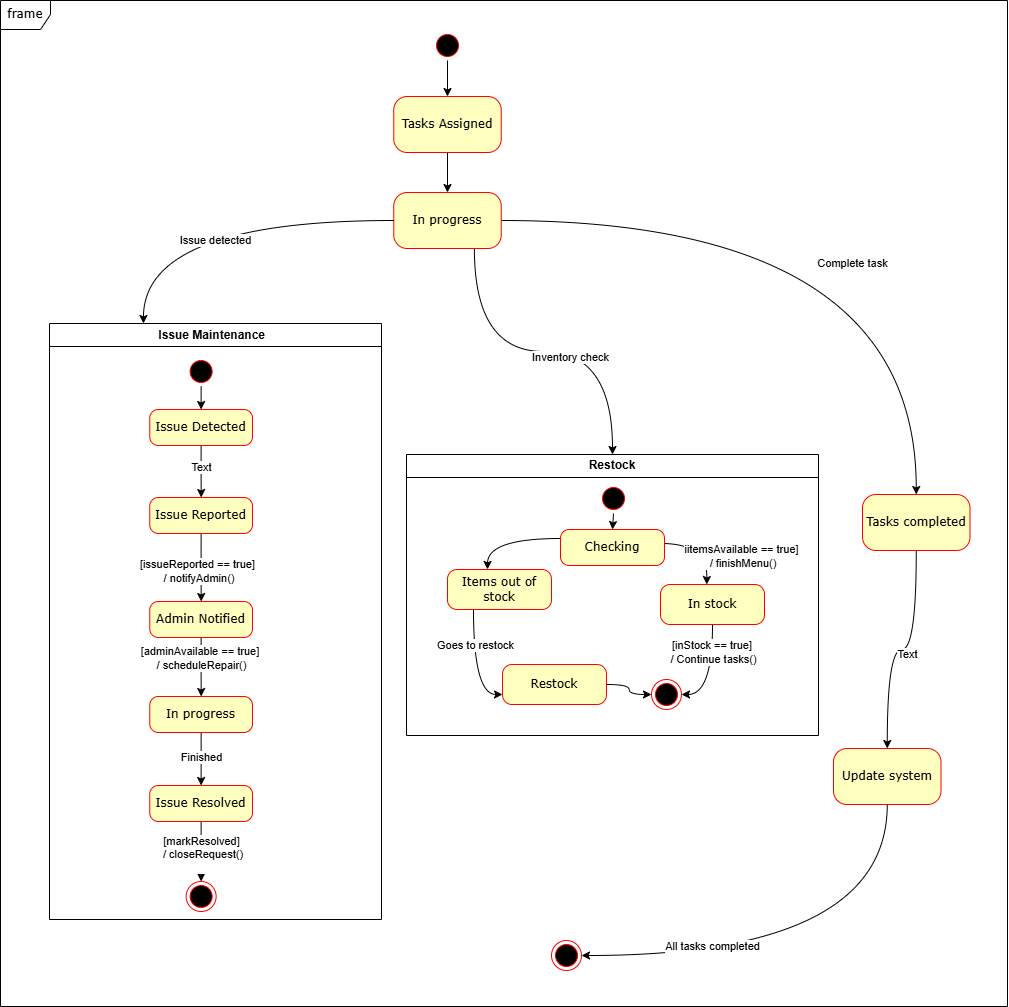

The diagram above was exported from draw.io. Its source (the exported page's mxGraphModel, read from the mxfile embedded in the PNG):
<mxGraphModel dx="2426" dy="750" grid="0" gridSize="10" guides="1" tooltips="1" connect="1" arrows="1" fold="1" page="1" pageScale="1" pageWidth="1100" pageHeight="850" background="none" math="0" shadow="0">
  <root>
    <mxCell id="0" />
    <mxCell id="1" parent="0" />
    <mxCell id="2a3bc250acf0617d-8" value="frame" style="shape=umlFrame;whiteSpace=wrap;html=1;rounded=1;shadow=0;comic=0;labelBackgroundColor=none;strokeWidth=1;fontFamily=Verdana;fontSize=12;align=center;width=50;height=29;" parent="1" vertex="1">
      <mxGeometry x="-159" y="39" width="1007" height="1006" as="geometry" />
    </mxCell>
    <mxCell id="b8ZXHjMvIKVmfawf6khZ-39" style="edgeStyle=orthogonalEdgeStyle;rounded=0;orthogonalLoop=1;jettySize=auto;html=1;exitX=1;exitY=0.5;exitDx=0;exitDy=0;entryX=0.5;entryY=0;entryDx=0;entryDy=0;" parent="1" source="382b91b5511bd0f7-1" target="382b91b5511bd0f7-10" edge="1">
      <mxGeometry relative="1" as="geometry" />
    </mxCell>
    <mxCell id="382b91b5511bd0f7-1" value="" style="ellipse;html=1;shape=startState;fillColor=#000000;strokeColor=#ff0000;rounded=1;shadow=0;comic=0;labelBackgroundColor=none;fontFamily=Verdana;fontSize=12;fontColor=#000000;align=center;direction=south;" parent="1" vertex="1">
      <mxGeometry x="273" y="69" width="30" height="30" as="geometry" />
    </mxCell>
    <mxCell id="b8ZXHjMvIKVmfawf6khZ-119" style="edgeStyle=orthogonalEdgeStyle;curved=1;rounded=0;orthogonalLoop=1;jettySize=auto;html=1;exitX=0.5;exitY=1;exitDx=0;exitDy=0;entryX=0.5;entryY=0;entryDx=0;entryDy=0;" parent="1" source="382b91b5511bd0f7-10" target="b8ZXHjMvIKVmfawf6khZ-118" edge="1">
      <mxGeometry relative="1" as="geometry" />
    </mxCell>
    <mxCell id="382b91b5511bd0f7-10" value="Tasks Assigned" style="rounded=1;whiteSpace=wrap;html=1;arcSize=24;fillColor=#ffffc0;strokeColor=#ff0000;shadow=0;comic=0;labelBackgroundColor=none;fontFamily=Verdana;fontSize=12;fontColor=#000000;align=center;" parent="1" vertex="1">
      <mxGeometry x="234.25" y="135" width="107.5" height="56" as="geometry" />
    </mxCell>
    <mxCell id="24f968d109e7d6b4-3" value="" style="ellipse;html=1;shape=endState;fillColor=#000000;strokeColor=#ff0000;rounded=1;shadow=0;comic=0;labelBackgroundColor=none;fontFamily=Verdana;fontSize=12;fontColor=#000000;align=center;" parent="1" vertex="1">
      <mxGeometry x="392" y="979" width="30" height="30" as="geometry" />
    </mxCell>
    <mxCell id="b8ZXHjMvIKVmfawf6khZ-101" value="Issue Maintenance&amp;nbsp;&amp;nbsp;" style="swimlane;whiteSpace=wrap;html=1;" parent="1" vertex="1">
      <mxGeometry x="-110" y="362" width="332" height="596" as="geometry" />
    </mxCell>
    <mxCell id="b8ZXHjMvIKVmfawf6khZ-111" style="edgeStyle=orthogonalEdgeStyle;curved=1;rounded=0;orthogonalLoop=1;jettySize=auto;html=1;exitX=0.5;exitY=1;exitDx=0;exitDy=0;" parent="b8ZXHjMvIKVmfawf6khZ-101" source="b8ZXHjMvIKVmfawf6khZ-105" target="b8ZXHjMvIKVmfawf6khZ-109" edge="1">
      <mxGeometry relative="1" as="geometry" />
    </mxCell>
    <mxCell id="b8ZXHjMvIKVmfawf6khZ-113" value="[adminAvailable == true]&amp;nbsp;&lt;div&gt;/ scheduleRepair()&lt;/div&gt;" style="edgeLabel;html=1;align=center;verticalAlign=middle;resizable=0;points=[];" parent="b8ZXHjMvIKVmfawf6khZ-111" vertex="1" connectable="0">
      <mxGeometry x="-0.3334" relative="1" as="geometry">
        <mxPoint as="offset" />
      </mxGeometry>
    </mxCell>
    <mxCell id="b8ZXHjMvIKVmfawf6khZ-105" value="Admin Notified" style="rounded=1;whiteSpace=wrap;html=1;arcSize=24;fillColor=#ffffc0;strokeColor=#ff0000;shadow=0;comic=0;labelBackgroundColor=none;fontFamily=Verdana;fontSize=12;fontColor=#000000;align=center;" parent="b8ZXHjMvIKVmfawf6khZ-101" vertex="1">
      <mxGeometry x="100.25" y="278" width="102.75" height="36" as="geometry" />
    </mxCell>
    <mxCell id="b8ZXHjMvIKVmfawf6khZ-112" style="edgeStyle=orthogonalEdgeStyle;curved=1;rounded=0;orthogonalLoop=1;jettySize=auto;html=1;exitX=0.5;exitY=1;exitDx=0;exitDy=0;entryX=0.5;entryY=0;entryDx=0;entryDy=0;" parent="b8ZXHjMvIKVmfawf6khZ-101" source="b8ZXHjMvIKVmfawf6khZ-109" target="b8ZXHjMvIKVmfawf6khZ-110" edge="1">
      <mxGeometry relative="1" as="geometry" />
    </mxCell>
    <mxCell id="YCtxfSNyIqAbI9NgY0UO-2" value="Finished" style="edgeLabel;html=1;align=center;verticalAlign=middle;resizable=0;points=[];" vertex="1" connectable="0" parent="b8ZXHjMvIKVmfawf6khZ-112">
      <mxGeometry x="-0.0786" relative="1" as="geometry">
        <mxPoint as="offset" />
      </mxGeometry>
    </mxCell>
    <mxCell id="b8ZXHjMvIKVmfawf6khZ-109" value="In progress" style="rounded=1;whiteSpace=wrap;html=1;arcSize=24;fillColor=#ffffc0;strokeColor=#ff0000;shadow=0;comic=0;labelBackgroundColor=none;fontFamily=Verdana;fontSize=12;fontColor=#000000;align=center;" parent="b8ZXHjMvIKVmfawf6khZ-101" vertex="1">
      <mxGeometry x="100.25" y="373" width="102.75" height="36" as="geometry" />
    </mxCell>
    <mxCell id="b8ZXHjMvIKVmfawf6khZ-116" style="edgeStyle=orthogonalEdgeStyle;curved=1;rounded=0;orthogonalLoop=1;jettySize=auto;html=1;exitX=0.5;exitY=1;exitDx=0;exitDy=0;entryX=0.5;entryY=0;entryDx=0;entryDy=0;" parent="b8ZXHjMvIKVmfawf6khZ-101" source="b8ZXHjMvIKVmfawf6khZ-110" target="b8ZXHjMvIKVmfawf6khZ-115" edge="1">
      <mxGeometry relative="1" as="geometry" />
    </mxCell>
    <mxCell id="b8ZXHjMvIKVmfawf6khZ-117" value="&lt;div&gt;[markResolved]&lt;/div&gt;&lt;div&gt;&amp;nbsp;/ closeRequest()&lt;/div&gt;&lt;div&gt;&lt;br&gt;&lt;/div&gt;" style="edgeLabel;html=1;align=center;verticalAlign=middle;resizable=0;points=[];" parent="b8ZXHjMvIKVmfawf6khZ-116" vertex="1" connectable="0">
      <mxGeometry x="-0.044" y="-1" relative="1" as="geometry">
        <mxPoint x="1" y="4" as="offset" />
      </mxGeometry>
    </mxCell>
    <mxCell id="b8ZXHjMvIKVmfawf6khZ-110" value="Issue Resolved" style="rounded=1;whiteSpace=wrap;html=1;arcSize=24;fillColor=#ffffc0;strokeColor=#ff0000;shadow=0;comic=0;labelBackgroundColor=none;fontFamily=Verdana;fontSize=12;fontColor=#000000;align=center;" parent="b8ZXHjMvIKVmfawf6khZ-101" vertex="1">
      <mxGeometry x="100.25" y="462" width="102.75" height="36" as="geometry" />
    </mxCell>
    <mxCell id="b8ZXHjMvIKVmfawf6khZ-115" value="" style="ellipse;html=1;shape=endState;fillColor=#000000;strokeColor=#ff0000;rounded=1;shadow=0;comic=0;labelBackgroundColor=none;fontFamily=Verdana;fontSize=12;fontColor=#000000;align=center;" parent="b8ZXHjMvIKVmfawf6khZ-101" vertex="1">
      <mxGeometry x="136.63" y="558" width="30" height="30" as="geometry" />
    </mxCell>
    <mxCell id="b8ZXHjMvIKVmfawf6khZ-114" style="edgeStyle=orthogonalEdgeStyle;curved=1;rounded=0;orthogonalLoop=1;jettySize=auto;html=1;exitX=1;exitY=0.5;exitDx=0;exitDy=0;entryX=0.5;entryY=0;entryDx=0;entryDy=0;" parent="1" source="b8ZXHjMvIKVmfawf6khZ-102" target="b8ZXHjMvIKVmfawf6khZ-103" edge="1">
      <mxGeometry relative="1" as="geometry" />
    </mxCell>
    <mxCell id="b8ZXHjMvIKVmfawf6khZ-102" value="" style="ellipse;html=1;shape=startState;fillColor=#000000;strokeColor=#ff0000;rounded=1;shadow=0;comic=0;labelBackgroundColor=none;fontFamily=Verdana;fontSize=12;fontColor=#000000;align=center;direction=south;" parent="1" vertex="1">
      <mxGeometry x="26.63" y="395" width="30" height="30" as="geometry" />
    </mxCell>
    <mxCell id="b8ZXHjMvIKVmfawf6khZ-106" style="edgeStyle=orthogonalEdgeStyle;curved=1;rounded=0;orthogonalLoop=1;jettySize=auto;html=1;exitX=0.5;exitY=1;exitDx=0;exitDy=0;" parent="1" source="b8ZXHjMvIKVmfawf6khZ-103" target="b8ZXHjMvIKVmfawf6khZ-104" edge="1">
      <mxGeometry relative="1" as="geometry" />
    </mxCell>
    <mxCell id="YCtxfSNyIqAbI9NgY0UO-3" value="Text" style="edgeLabel;html=1;align=center;verticalAlign=middle;resizable=0;points=[];" vertex="1" connectable="0" parent="b8ZXHjMvIKVmfawf6khZ-106">
      <mxGeometry x="-0.1786" relative="1" as="geometry">
        <mxPoint as="offset" />
      </mxGeometry>
    </mxCell>
    <mxCell id="b8ZXHjMvIKVmfawf6khZ-103" value="Issue Detected" style="rounded=1;whiteSpace=wrap;html=1;arcSize=24;fillColor=#ffffc0;strokeColor=#ff0000;shadow=0;comic=0;labelBackgroundColor=none;fontFamily=Verdana;fontSize=12;fontColor=#000000;align=center;" parent="1" vertex="1">
      <mxGeometry x="-9.75" y="448" width="102.75" height="36" as="geometry" />
    </mxCell>
    <mxCell id="b8ZXHjMvIKVmfawf6khZ-107" style="edgeStyle=orthogonalEdgeStyle;curved=1;rounded=0;orthogonalLoop=1;jettySize=auto;html=1;exitX=0.5;exitY=1;exitDx=0;exitDy=0;" parent="1" source="b8ZXHjMvIKVmfawf6khZ-104" target="b8ZXHjMvIKVmfawf6khZ-105" edge="1">
      <mxGeometry relative="1" as="geometry" />
    </mxCell>
    <mxCell id="b8ZXHjMvIKVmfawf6khZ-108" value="[issueReported == true]&lt;div&gt;&amp;nbsp;/ notifyAdmin()&lt;/div&gt;" style="edgeLabel;html=1;align=center;verticalAlign=middle;resizable=0;points=[];" parent="b8ZXHjMvIKVmfawf6khZ-107" vertex="1" connectable="0">
      <mxGeometry x="0.0874" y="-4" relative="1" as="geometry">
        <mxPoint as="offset" />
      </mxGeometry>
    </mxCell>
    <mxCell id="b8ZXHjMvIKVmfawf6khZ-104" value="Issue Reported" style="rounded=1;whiteSpace=wrap;html=1;arcSize=24;fillColor=#ffffc0;strokeColor=#ff0000;shadow=0;comic=0;labelBackgroundColor=none;fontFamily=Verdana;fontSize=12;fontColor=#000000;align=center;" parent="1" vertex="1">
      <mxGeometry x="-9.75" y="536" width="102.75" height="36" as="geometry" />
    </mxCell>
    <mxCell id="b8ZXHjMvIKVmfawf6khZ-142" style="edgeStyle=orthogonalEdgeStyle;curved=1;rounded=0;orthogonalLoop=1;jettySize=auto;html=1;exitX=0.75;exitY=1;exitDx=0;exitDy=0;" parent="1" source="b8ZXHjMvIKVmfawf6khZ-118" target="b8ZXHjMvIKVmfawf6khZ-126" edge="1">
      <mxGeometry relative="1" as="geometry" />
    </mxCell>
    <mxCell id="YCtxfSNyIqAbI9NgY0UO-5" value="Inventory check" style="edgeLabel;html=1;align=center;verticalAlign=middle;resizable=0;points=[];" vertex="1" connectable="0" parent="b8ZXHjMvIKVmfawf6khZ-142">
      <mxGeometry x="0.1536" y="-5" relative="1" as="geometry">
        <mxPoint as="offset" />
      </mxGeometry>
    </mxCell>
    <mxCell id="YCtxfSNyIqAbI9NgY0UO-1" style="edgeStyle=orthogonalEdgeStyle;rounded=0;orthogonalLoop=1;jettySize=auto;html=1;exitX=1;exitY=0.5;exitDx=0;exitDy=0;entryX=0.5;entryY=0;entryDx=0;entryDy=0;curved=1;" edge="1" parent="1" source="b8ZXHjMvIKVmfawf6khZ-118" target="b8ZXHjMvIKVmfawf6khZ-123">
      <mxGeometry relative="1" as="geometry" />
    </mxCell>
    <mxCell id="YCtxfSNyIqAbI9NgY0UO-7" value="Complete task" style="edgeLabel;html=1;align=center;verticalAlign=middle;resizable=0;points=[];" vertex="1" connectable="0" parent="YCtxfSNyIqAbI9NgY0UO-1">
      <mxGeometry x="0.3273" y="-65" relative="1" as="geometry">
        <mxPoint as="offset" />
      </mxGeometry>
    </mxCell>
    <mxCell id="b8ZXHjMvIKVmfawf6khZ-118" value="In progress" style="rounded=1;whiteSpace=wrap;html=1;arcSize=24;fillColor=#ffffc0;strokeColor=#ff0000;shadow=0;comic=0;labelBackgroundColor=none;fontFamily=Verdana;fontSize=12;fontColor=#000000;align=center;" parent="1" vertex="1">
      <mxGeometry x="234.25" y="231" width="107.5" height="56" as="geometry" />
    </mxCell>
    <mxCell id="b8ZXHjMvIKVmfawf6khZ-120" style="edgeStyle=orthogonalEdgeStyle;curved=1;rounded=0;orthogonalLoop=1;jettySize=auto;html=1;exitX=0;exitY=0.5;exitDx=0;exitDy=0;entryX=0.283;entryY=0;entryDx=0;entryDy=0;entryPerimeter=0;" parent="1" source="b8ZXHjMvIKVmfawf6khZ-118" target="b8ZXHjMvIKVmfawf6khZ-101" edge="1">
      <mxGeometry relative="1" as="geometry" />
    </mxCell>
    <mxCell id="YCtxfSNyIqAbI9NgY0UO-6" value="Issue detected" style="edgeLabel;html=1;align=center;verticalAlign=middle;resizable=0;points=[];" vertex="1" connectable="0" parent="b8ZXHjMvIKVmfawf6khZ-120">
      <mxGeometry x="0.0087" y="19" relative="1" as="geometry">
        <mxPoint as="offset" />
      </mxGeometry>
    </mxCell>
    <mxCell id="YCtxfSNyIqAbI9NgY0UO-17" style="edgeStyle=orthogonalEdgeStyle;curved=1;rounded=0;orthogonalLoop=1;jettySize=auto;html=1;exitX=0.5;exitY=1;exitDx=0;exitDy=0;entryX=0.5;entryY=0;entryDx=0;entryDy=0;" edge="1" parent="1" source="b8ZXHjMvIKVmfawf6khZ-123" target="YCtxfSNyIqAbI9NgY0UO-9">
      <mxGeometry relative="1" as="geometry" />
    </mxCell>
    <mxCell id="YCtxfSNyIqAbI9NgY0UO-20" value="Text" style="edgeLabel;html=1;align=center;verticalAlign=middle;resizable=0;points=[];" vertex="1" connectable="0" parent="YCtxfSNyIqAbI9NgY0UO-17">
      <mxGeometry x="-0.0435" y="4" relative="1" as="geometry">
        <mxPoint as="offset" />
      </mxGeometry>
    </mxCell>
    <mxCell id="b8ZXHjMvIKVmfawf6khZ-123" value="Tasks completed" style="rounded=1;whiteSpace=wrap;html=1;arcSize=24;fillColor=#ffffc0;strokeColor=#ff0000;shadow=0;comic=0;labelBackgroundColor=none;fontFamily=Verdana;fontSize=12;fontColor=#000000;align=center;" parent="1" vertex="1">
      <mxGeometry x="703" y="533" width="107.5" height="56" as="geometry" />
    </mxCell>
    <mxCell id="b8ZXHjMvIKVmfawf6khZ-126" value="Restock" style="swimlane;whiteSpace=wrap;html=1;" parent="1" vertex="1">
      <mxGeometry x="247" y="493" width="412" height="281" as="geometry" />
    </mxCell>
    <mxCell id="b8ZXHjMvIKVmfawf6khZ-127" style="edgeStyle=orthogonalEdgeStyle;curved=1;rounded=0;orthogonalLoop=1;jettySize=auto;html=1;exitX=1;exitY=0.5;exitDx=0;exitDy=0;entryX=0.5;entryY=0;entryDx=0;entryDy=0;" parent="b8ZXHjMvIKVmfawf6khZ-126" source="b8ZXHjMvIKVmfawf6khZ-128" target="b8ZXHjMvIKVmfawf6khZ-133" edge="1">
      <mxGeometry relative="1" as="geometry" />
    </mxCell>
    <mxCell id="b8ZXHjMvIKVmfawf6khZ-128" value="" style="ellipse;html=1;shape=startState;fillColor=#000000;strokeColor=#ff0000;rounded=1;shadow=0;comic=0;labelBackgroundColor=none;fontFamily=Verdana;fontSize=12;fontColor=#000000;align=center;direction=south;" parent="b8ZXHjMvIKVmfawf6khZ-126" vertex="1">
      <mxGeometry x="192" y="29" width="30" height="30" as="geometry" />
    </mxCell>
    <mxCell id="b8ZXHjMvIKVmfawf6khZ-129" value="" style="ellipse;html=1;shape=endState;fillColor=#000000;strokeColor=#ff0000;rounded=1;shadow=0;comic=0;labelBackgroundColor=none;fontFamily=Verdana;fontSize=12;fontColor=#000000;align=center;" parent="b8ZXHjMvIKVmfawf6khZ-126" vertex="1">
      <mxGeometry x="245" y="225" width="30" height="30" as="geometry" />
    </mxCell>
    <mxCell id="b8ZXHjMvIKVmfawf6khZ-130" style="edgeStyle=orthogonalEdgeStyle;curved=1;rounded=0;orthogonalLoop=1;jettySize=auto;html=1;exitX=1;exitY=0.5;exitDx=0;exitDy=0;entryX=0.5;entryY=0;entryDx=0;entryDy=0;" parent="b8ZXHjMvIKVmfawf6khZ-126" edge="1">
      <mxGeometry relative="1" as="geometry">
        <mxPoint x="256" y="89" as="sourcePoint" />
        <mxPoint x="300.25000000000045" y="130" as="targetPoint" />
      </mxGeometry>
    </mxCell>
    <mxCell id="b8ZXHjMvIKVmfawf6khZ-131" value="iitemsAvailable == true]&lt;div&gt;&amp;nbsp;/ finishMenu()&lt;/div&gt;" style="edgeLabel;html=1;align=center;verticalAlign=middle;resizable=0;points=[];" parent="b8ZXHjMvIKVmfawf6khZ-130" vertex="1" connectable="0">
      <mxGeometry x="-0.3157" y="-7" relative="1" as="geometry">
        <mxPoint x="50" y="5" as="offset" />
      </mxGeometry>
    </mxCell>
    <mxCell id="b8ZXHjMvIKVmfawf6khZ-132" style="edgeStyle=orthogonalEdgeStyle;curved=1;rounded=0;orthogonalLoop=1;jettySize=auto;html=1;exitX=0;exitY=0.25;exitDx=0;exitDy=0;" parent="b8ZXHjMvIKVmfawf6khZ-126" source="b8ZXHjMvIKVmfawf6khZ-133" edge="1">
      <mxGeometry relative="1" as="geometry">
        <mxPoint x="80.93743896484375" y="114.94062151227695" as="targetPoint" />
      </mxGeometry>
    </mxCell>
    <mxCell id="b8ZXHjMvIKVmfawf6khZ-133" value="Checking" style="rounded=1;whiteSpace=wrap;html=1;arcSize=24;fillColor=#ffffc0;strokeColor=#ff0000;shadow=0;comic=0;labelBackgroundColor=none;fontFamily=Verdana;fontSize=12;fontColor=#000000;align=center;" parent="b8ZXHjMvIKVmfawf6khZ-126" vertex="1">
      <mxGeometry x="154" y="75" width="104" height="36" as="geometry" />
    </mxCell>
    <mxCell id="b8ZXHjMvIKVmfawf6khZ-134" style="edgeStyle=orthogonalEdgeStyle;curved=1;rounded=0;orthogonalLoop=1;jettySize=auto;html=1;exitX=0.25;exitY=1;exitDx=0;exitDy=0;entryX=0;entryY=0.75;entryDx=0;entryDy=0;" parent="b8ZXHjMvIKVmfawf6khZ-126" source="b8ZXHjMvIKVmfawf6khZ-136" target="b8ZXHjMvIKVmfawf6khZ-140" edge="1">
      <mxGeometry relative="1" as="geometry" />
    </mxCell>
    <mxCell id="YCtxfSNyIqAbI9NgY0UO-4" value="Goes to restock" style="edgeLabel;html=1;align=center;verticalAlign=middle;resizable=0;points=[];" vertex="1" connectable="0" parent="b8ZXHjMvIKVmfawf6khZ-134">
      <mxGeometry x="-0.3686" y="1" relative="1" as="geometry">
        <mxPoint as="offset" />
      </mxGeometry>
    </mxCell>
    <mxCell id="b8ZXHjMvIKVmfawf6khZ-136" value="Items out of stock" style="rounded=1;whiteSpace=wrap;html=1;arcSize=24;fillColor=#ffffc0;strokeColor=#ff0000;shadow=0;comic=0;labelBackgroundColor=none;fontFamily=Verdana;fontSize=12;fontColor=#000000;align=center;" parent="b8ZXHjMvIKVmfawf6khZ-126" vertex="1">
      <mxGeometry x="41" y="115" width="104" height="40" as="geometry" />
    </mxCell>
    <mxCell id="b8ZXHjMvIKVmfawf6khZ-137" style="edgeStyle=orthogonalEdgeStyle;curved=1;rounded=0;orthogonalLoop=1;jettySize=auto;html=1;exitX=0.5;exitY=1;exitDx=0;exitDy=0;entryX=1;entryY=0.5;entryDx=0;entryDy=0;" parent="b8ZXHjMvIKVmfawf6khZ-126" source="b8ZXHjMvIKVmfawf6khZ-138" target="b8ZXHjMvIKVmfawf6khZ-129" edge="1">
      <mxGeometry relative="1" as="geometry" />
    </mxCell>
    <mxCell id="b8ZXHjMvIKVmfawf6khZ-141" value="[inStock == true]&amp;nbsp;&lt;br&gt;&lt;span style=&quot;background-color: light-dark(#ffffff, var(--ge-dark-color, #121212)); color: light-dark(rgb(0, 0, 0), rgb(255, 255, 255));&quot;&gt;/ &lt;/span&gt;Continue tasks()" style="edgeLabel;html=1;align=center;verticalAlign=middle;resizable=0;points=[];" parent="b8ZXHjMvIKVmfawf6khZ-137" vertex="1" connectable="0">
      <mxGeometry x="-0.1187" y="-1" relative="1" as="geometry">
        <mxPoint x="1" y="-17" as="offset" />
      </mxGeometry>
    </mxCell>
    <mxCell id="b8ZXHjMvIKVmfawf6khZ-138" value="In stock" style="rounded=1;whiteSpace=wrap;html=1;arcSize=24;fillColor=#ffffc0;strokeColor=#ff0000;shadow=0;comic=0;labelBackgroundColor=none;fontFamily=Verdana;fontSize=12;fontColor=#000000;align=center;" parent="b8ZXHjMvIKVmfawf6khZ-126" vertex="1">
      <mxGeometry x="254" y="130" width="104" height="40" as="geometry" />
    </mxCell>
    <mxCell id="b8ZXHjMvIKVmfawf6khZ-139" style="edgeStyle=orthogonalEdgeStyle;curved=1;rounded=0;orthogonalLoop=1;jettySize=auto;html=1;exitX=1;exitY=0.5;exitDx=0;exitDy=0;entryX=0;entryY=0.5;entryDx=0;entryDy=0;" parent="b8ZXHjMvIKVmfawf6khZ-126" source="b8ZXHjMvIKVmfawf6khZ-140" target="b8ZXHjMvIKVmfawf6khZ-129" edge="1">
      <mxGeometry relative="1" as="geometry" />
    </mxCell>
    <mxCell id="b8ZXHjMvIKVmfawf6khZ-140" value="Restock" style="rounded=1;whiteSpace=wrap;html=1;arcSize=24;fillColor=#ffffc0;strokeColor=#ff0000;shadow=0;comic=0;labelBackgroundColor=none;fontFamily=Verdana;fontSize=12;fontColor=#000000;align=center;" parent="b8ZXHjMvIKVmfawf6khZ-126" vertex="1">
      <mxGeometry x="96" y="210" width="104" height="40" as="geometry" />
    </mxCell>
    <mxCell id="YCtxfSNyIqAbI9NgY0UO-18" style="edgeStyle=orthogonalEdgeStyle;curved=1;rounded=0;orthogonalLoop=1;jettySize=auto;html=1;exitX=0.5;exitY=1;exitDx=0;exitDy=0;entryX=1;entryY=0.5;entryDx=0;entryDy=0;" edge="1" parent="1" source="YCtxfSNyIqAbI9NgY0UO-9" target="24f968d109e7d6b4-3">
      <mxGeometry relative="1" as="geometry" />
    </mxCell>
    <mxCell id="YCtxfSNyIqAbI9NgY0UO-19" value="All tasks completed" style="edgeLabel;html=1;align=center;verticalAlign=middle;resizable=0;points=[];" vertex="1" connectable="0" parent="YCtxfSNyIqAbI9NgY0UO-18">
      <mxGeometry x="0.3764" y="-10" relative="1" as="geometry">
        <mxPoint x="-12" as="offset" />
      </mxGeometry>
    </mxCell>
    <mxCell id="YCtxfSNyIqAbI9NgY0UO-9" value="Update system" style="rounded=1;whiteSpace=wrap;html=1;arcSize=24;fillColor=#ffffc0;strokeColor=#ff0000;shadow=0;comic=0;labelBackgroundColor=none;fontFamily=Verdana;fontSize=12;fontColor=#000000;align=center;" vertex="1" parent="1">
      <mxGeometry x="674" y="787" width="107.5" height="56" as="geometry" />
    </mxCell>
  </root>
</mxGraphModel>